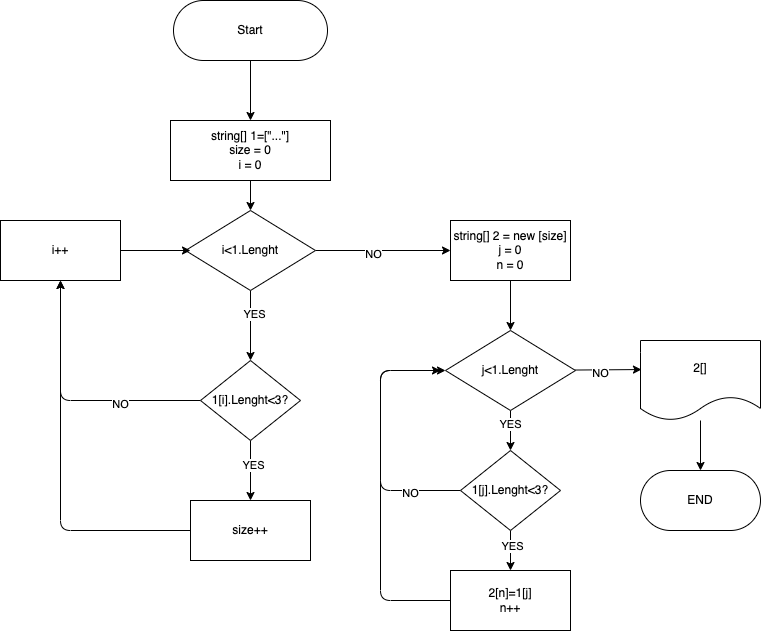

The diagram above was exported from draw.io. Its source (the exported page's mxGraphModel, read from the mxfile embedded in the PNG):
<mxGraphModel dx="717" dy="261" grid="1" gridSize="10" guides="1" tooltips="1" connect="1" arrows="1" fold="1" page="1" pageScale="1" pageWidth="827" pageHeight="1169" math="0" shadow="0">
  <root>
    <mxCell id="0" />
    <mxCell id="1" parent="0" />
    <mxCell id="9" style="edgeStyle=none;html=1;entryX=0.5;entryY=0;entryDx=0;entryDy=0;" parent="1" source="3" target="4" edge="1">
      <mxGeometry relative="1" as="geometry" />
    </mxCell>
    <mxCell id="3" value="Start" style="rounded=1;whiteSpace=wrap;html=1;arcSize=50;" parent="1" vertex="1">
      <mxGeometry x="203" y="10" width="154" height="60" as="geometry" />
    </mxCell>
    <mxCell id="13" style="edgeStyle=none;html=1;entryX=0.5;entryY=0;entryDx=0;entryDy=0;" parent="1" source="4" target="11" edge="1">
      <mxGeometry relative="1" as="geometry" />
    </mxCell>
    <mxCell id="4" value="string[] 1=[&quot;...&quot;]&lt;br&gt;size = 0&lt;br&gt;i = 0" style="rounded=0;whiteSpace=wrap;html=1;" parent="1" vertex="1">
      <mxGeometry x="200" y="130" width="160" height="60" as="geometry" />
    </mxCell>
    <mxCell id="14" style="edgeStyle=none;html=1;entryX=0.5;entryY=0;entryDx=0;entryDy=0;" parent="1" source="7" target="10" edge="1">
      <mxGeometry relative="1" as="geometry" />
    </mxCell>
    <mxCell id="19" value="YES" style="edgeLabel;html=1;align=center;verticalAlign=middle;resizable=0;points=[];" parent="14" vertex="1" connectable="0">
      <mxGeometry x="-0.2" y="2" relative="1" as="geometry">
        <mxPoint as="offset" />
      </mxGeometry>
    </mxCell>
    <mxCell id="30" style="edgeStyle=none;html=1;entryX=0.5;entryY=1;entryDx=0;entryDy=0;exitX=0;exitY=0.5;exitDx=0;exitDy=0;" parent="1" source="7" target="25" edge="1">
      <mxGeometry relative="1" as="geometry">
        <Array as="points">
          <mxPoint x="90" y="410" />
        </Array>
      </mxGeometry>
    </mxCell>
    <mxCell id="32" value="NO" style="edgeLabel;html=1;align=center;verticalAlign=middle;resizable=0;points=[];" parent="30" vertex="1" connectable="0">
      <mxGeometry x="-0.3754" y="3" relative="1" as="geometry">
        <mxPoint as="offset" />
      </mxGeometry>
    </mxCell>
    <mxCell id="7" value="1[i].Lenght&amp;lt;3?" style="rhombus;whiteSpace=wrap;html=1;" parent="1" vertex="1">
      <mxGeometry x="230" y="370" width="100" height="80" as="geometry" />
    </mxCell>
    <mxCell id="31" style="edgeStyle=none;html=1;exitX=0;exitY=0.5;exitDx=0;exitDy=0;" parent="1" source="10" edge="1">
      <mxGeometry relative="1" as="geometry">
        <mxPoint x="90" y="290" as="targetPoint" />
        <Array as="points">
          <mxPoint x="90" y="540" />
        </Array>
      </mxGeometry>
    </mxCell>
    <mxCell id="10" value="size++" style="rounded=0;whiteSpace=wrap;html=1;" parent="1" vertex="1">
      <mxGeometry x="220" y="510" width="120" height="60" as="geometry" />
    </mxCell>
    <mxCell id="12" style="edgeStyle=none;html=1;" parent="1" source="11" target="7" edge="1">
      <mxGeometry relative="1" as="geometry" />
    </mxCell>
    <mxCell id="17" value="YES" style="edgeLabel;html=1;align=center;verticalAlign=middle;resizable=0;points=[];" parent="12" vertex="1" connectable="0">
      <mxGeometry x="-0.3429" y="3" relative="1" as="geometry">
        <mxPoint as="offset" />
      </mxGeometry>
    </mxCell>
    <mxCell id="22" style="edgeStyle=none;html=1;entryX=0;entryY=0.5;entryDx=0;entryDy=0;" parent="1" source="11" target="21" edge="1">
      <mxGeometry relative="1" as="geometry" />
    </mxCell>
    <mxCell id="33" value="NO" style="edgeLabel;html=1;align=center;verticalAlign=middle;resizable=0;points=[];" parent="22" vertex="1" connectable="0">
      <mxGeometry x="-0.1548" y="-2" relative="1" as="geometry">
        <mxPoint y="1" as="offset" />
      </mxGeometry>
    </mxCell>
    <mxCell id="11" value="i&amp;lt;1.Lenght" style="rhombus;whiteSpace=wrap;html=1;" parent="1" vertex="1">
      <mxGeometry x="215" y="220" width="130" height="80" as="geometry" />
    </mxCell>
    <mxCell id="24" style="edgeStyle=none;html=1;entryX=0.5;entryY=0;entryDx=0;entryDy=0;" parent="1" source="21" target="23" edge="1">
      <mxGeometry relative="1" as="geometry" />
    </mxCell>
    <mxCell id="21" value="string[] 2 = new [size]&lt;br&gt;j = 0&lt;br&gt;n = 0" style="rounded=0;whiteSpace=wrap;html=1;" parent="1" vertex="1">
      <mxGeometry x="480" y="230" width="120" height="60" as="geometry" />
    </mxCell>
    <mxCell id="35" style="edgeStyle=none;html=1;entryX=0.5;entryY=0;entryDx=0;entryDy=0;" parent="1" source="23" target="34" edge="1">
      <mxGeometry relative="1" as="geometry" />
    </mxCell>
    <mxCell id="38" value="YES" style="edgeLabel;html=1;align=center;verticalAlign=middle;resizable=0;points=[];" parent="35" vertex="1" connectable="0">
      <mxGeometry x="-0.375" y="-1" relative="1" as="geometry">
        <mxPoint as="offset" />
      </mxGeometry>
    </mxCell>
    <mxCell id="43" style="edgeStyle=none;html=1;entryX=0.008;entryY=0.363;entryDx=0;entryDy=0;entryPerimeter=0;" parent="1" source="23" target="42" edge="1">
      <mxGeometry relative="1" as="geometry" />
    </mxCell>
    <mxCell id="46" value="NO" style="edgeLabel;html=1;align=center;verticalAlign=middle;resizable=0;points=[];" parent="43" vertex="1" connectable="0">
      <mxGeometry x="-0.2583" y="-3" relative="1" as="geometry">
        <mxPoint as="offset" />
      </mxGeometry>
    </mxCell>
    <mxCell id="23" value="&lt;span&gt;j&amp;lt;1.Lenght&lt;/span&gt;" style="rhombus;whiteSpace=wrap;html=1;" parent="1" vertex="1">
      <mxGeometry x="475" y="340" width="130" height="80" as="geometry" />
    </mxCell>
    <mxCell id="29" style="edgeStyle=none;html=1;" parent="1" source="25" edge="1">
      <mxGeometry relative="1" as="geometry">
        <mxPoint x="220" y="260" as="targetPoint" />
      </mxGeometry>
    </mxCell>
    <mxCell id="25" value="i++" style="rounded=0;whiteSpace=wrap;html=1;" parent="1" vertex="1">
      <mxGeometry x="30" y="230" width="120" height="60" as="geometry" />
    </mxCell>
    <mxCell id="36" style="edgeStyle=none;html=1;exitX=0;exitY=0.5;exitDx=0;exitDy=0;entryX=0;entryY=0.5;entryDx=0;entryDy=0;" parent="1" source="34" target="23" edge="1">
      <mxGeometry relative="1" as="geometry">
        <mxPoint x="470" y="380" as="targetPoint" />
        <Array as="points">
          <mxPoint x="410" y="500" />
          <mxPoint x="410" y="440" />
          <mxPoint x="410" y="380" />
        </Array>
      </mxGeometry>
    </mxCell>
    <mxCell id="37" value="NO" style="edgeLabel;html=1;align=center;verticalAlign=middle;resizable=0;points=[];" parent="36" vertex="1" connectable="0">
      <mxGeometry x="-0.6151" y="2" relative="1" as="geometry">
        <mxPoint as="offset" />
      </mxGeometry>
    </mxCell>
    <mxCell id="40" style="edgeStyle=none;html=1;entryX=0.5;entryY=0;entryDx=0;entryDy=0;" parent="1" source="34" target="39" edge="1">
      <mxGeometry relative="1" as="geometry" />
    </mxCell>
    <mxCell id="47" value="YES" style="edgeLabel;html=1;align=center;verticalAlign=middle;resizable=0;points=[];" parent="40" vertex="1" connectable="0">
      <mxGeometry x="-0.25" y="1" relative="1" as="geometry">
        <mxPoint as="offset" />
      </mxGeometry>
    </mxCell>
    <mxCell id="34" value="1[j].Lenght&amp;lt;3?" style="rhombus;whiteSpace=wrap;html=1;" parent="1" vertex="1">
      <mxGeometry x="490" y="460" width="100" height="80" as="geometry" />
    </mxCell>
    <mxCell id="41" style="edgeStyle=none;html=1;exitX=0;exitY=0.5;exitDx=0;exitDy=0;" parent="1" source="39" edge="1">
      <mxGeometry relative="1" as="geometry">
        <mxPoint x="470" y="380" as="targetPoint" />
        <Array as="points">
          <mxPoint x="410" y="610" />
          <mxPoint x="410" y="480" />
          <mxPoint x="410" y="380" />
        </Array>
      </mxGeometry>
    </mxCell>
    <mxCell id="39" value="2[n]=1[j]&lt;br&gt;n++" style="rounded=0;whiteSpace=wrap;html=1;" parent="1" vertex="1">
      <mxGeometry x="480" y="580" width="120" height="60" as="geometry" />
    </mxCell>
    <mxCell id="45" style="edgeStyle=none;html=1;entryX=0.5;entryY=0;entryDx=0;entryDy=0;" parent="1" source="42" target="44" edge="1">
      <mxGeometry relative="1" as="geometry" />
    </mxCell>
    <mxCell id="42" value="2[]" style="shape=document;whiteSpace=wrap;html=1;boundedLbl=1;" parent="1" vertex="1">
      <mxGeometry x="670" y="350" width="120" height="80" as="geometry" />
    </mxCell>
    <mxCell id="44" value="END" style="rounded=1;whiteSpace=wrap;html=1;arcSize=50;" parent="1" vertex="1">
      <mxGeometry x="670" y="480" width="120" height="60" as="geometry" />
    </mxCell>
  </root>
</mxGraphModel>